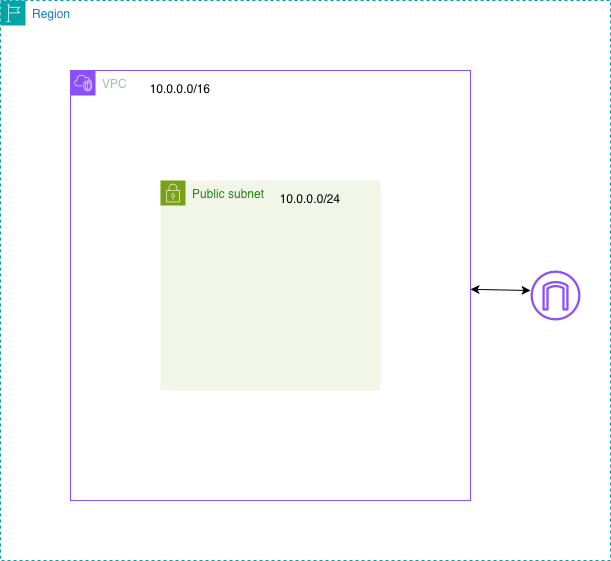

The diagram above was exported from draw.io. Its source (the exported page's mxGraphModel, read from the mxfile embedded in the PNG):
<mxGraphModel dx="1455" dy="815" grid="1" gridSize="10" guides="1" tooltips="1" connect="1" arrows="1" fold="1" page="1" pageScale="1" pageWidth="850" pageHeight="1100" math="0" shadow="0">
  <root>
    <mxCell id="0" />
    <mxCell id="1" parent="0" />
    <mxCell id="7eTmPc8bAZIX-cgOcaRx-1" value="Region" style="points=[[0,0],[0.25,0],[0.5,0],[0.75,0],[1,0],[1,0.25],[1,0.5],[1,0.75],[1,1],[0.75,1],[0.5,1],[0.25,1],[0,1],[0,0.75],[0,0.5],[0,0.25]];outlineConnect=0;gradientColor=none;html=1;whiteSpace=wrap;fontSize=12;fontStyle=0;container=1;pointerEvents=0;collapsible=0;recursiveResize=0;shape=mxgraph.aws4.group;grIcon=mxgraph.aws4.group_region;strokeColor=#00A4A6;fillColor=none;verticalAlign=top;align=left;spacingLeft=30;fontColor=#147EBA;dashed=1;" vertex="1" parent="1">
      <mxGeometry x="150" y="70" width="610" height="560" as="geometry" />
    </mxCell>
    <mxCell id="7eTmPc8bAZIX-cgOcaRx-3" value="VPC" style="points=[[0,0],[0.25,0],[0.5,0],[0.75,0],[1,0],[1,0.25],[1,0.5],[1,0.75],[1,1],[0.75,1],[0.5,1],[0.25,1],[0,1],[0,0.75],[0,0.5],[0,0.25]];outlineConnect=0;gradientColor=none;html=1;whiteSpace=wrap;fontSize=12;fontStyle=0;container=1;pointerEvents=0;collapsible=0;recursiveResize=0;shape=mxgraph.aws4.group;grIcon=mxgraph.aws4.group_vpc2;strokeColor=#8C4FFF;fillColor=none;verticalAlign=top;align=left;spacingLeft=30;fontColor=#AAB7B8;dashed=0;" vertex="1" parent="7eTmPc8bAZIX-cgOcaRx-1">
      <mxGeometry x="70" y="70" width="400" height="430" as="geometry" />
    </mxCell>
    <mxCell id="7eTmPc8bAZIX-cgOcaRx-6" value="10.0.0.0/16&lt;div&gt;&lt;br&gt;&lt;/div&gt;" style="text;html=1;whiteSpace=wrap;strokeColor=none;fillColor=none;align=center;verticalAlign=middle;rounded=0;" vertex="1" parent="7eTmPc8bAZIX-cgOcaRx-3">
      <mxGeometry x="80" y="10" width="60" height="30" as="geometry" />
    </mxCell>
    <mxCell id="7eTmPc8bAZIX-cgOcaRx-10" value="Public subnet" style="points=[[0,0],[0.25,0],[0.5,0],[0.75,0],[1,0],[1,0.25],[1,0.5],[1,0.75],[1,1],[0.75,1],[0.5,1],[0.25,1],[0,1],[0,0.75],[0,0.5],[0,0.25]];outlineConnect=0;gradientColor=none;html=1;whiteSpace=wrap;fontSize=12;fontStyle=0;container=1;pointerEvents=0;collapsible=0;recursiveResize=0;shape=mxgraph.aws4.group;grIcon=mxgraph.aws4.group_security_group;grStroke=0;strokeColor=#7AA116;fillColor=#F2F6E8;verticalAlign=top;align=left;spacingLeft=30;fontColor=#248814;dashed=0;" vertex="1" parent="7eTmPc8bAZIX-cgOcaRx-3">
      <mxGeometry x="90" y="110" width="220" height="210" as="geometry" />
    </mxCell>
    <mxCell id="7eTmPc8bAZIX-cgOcaRx-11" value="10.0.0.0/24&lt;div&gt;&lt;br&gt;&lt;/div&gt;" style="text;html=1;whiteSpace=wrap;strokeColor=none;fillColor=none;align=center;verticalAlign=middle;rounded=0;" vertex="1" parent="7eTmPc8bAZIX-cgOcaRx-10">
      <mxGeometry x="120" y="10" width="60" height="30" as="geometry" />
    </mxCell>
    <mxCell id="7eTmPc8bAZIX-cgOcaRx-12" value="" style="sketch=0;outlineConnect=0;fontColor=#232F3E;gradientColor=none;fillColor=#8C4FFF;strokeColor=none;dashed=0;verticalLabelPosition=bottom;verticalAlign=top;align=center;html=1;fontSize=12;fontStyle=0;aspect=fixed;pointerEvents=1;shape=mxgraph.aws4.internet_gateway;" vertex="1" parent="7eTmPc8bAZIX-cgOcaRx-1">
      <mxGeometry x="530" y="270" width="50" height="50" as="geometry" />
    </mxCell>
    <mxCell id="7eTmPc8bAZIX-cgOcaRx-18" value="" style="endArrow=classic;startArrow=classic;html=1;rounded=0;" edge="1" parent="1" source="7eTmPc8bAZIX-cgOcaRx-3">
      <mxGeometry width="50" height="50" relative="1" as="geometry">
        <mxPoint x="590" y="450" as="sourcePoint" />
        <mxPoint x="680" y="360" as="targetPoint" />
        <Array as="points">
          <mxPoint x="680" y="360" />
        </Array>
      </mxGeometry>
    </mxCell>
  </root>
</mxGraphModel>